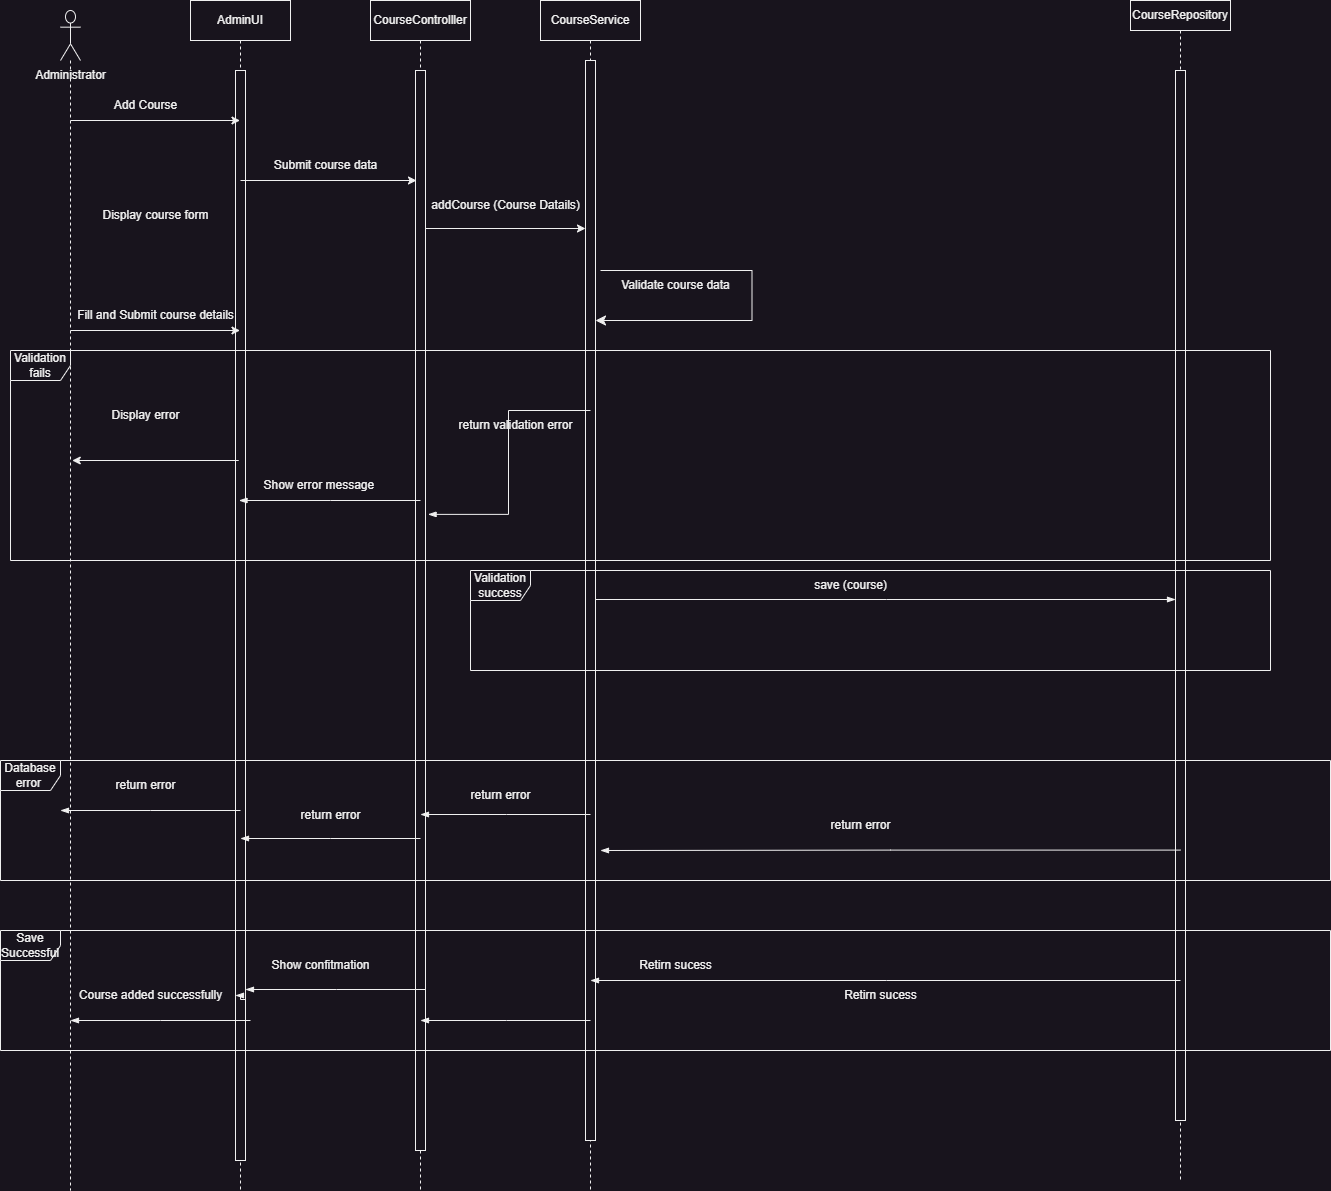

The diagram above was exported from draw.io. Its source (the exported page's mxGraphModel, read from the mxfile embedded in the PNG):
<mxGraphModel dx="1042" dy="1226" grid="1" gridSize="10" guides="1" tooltips="1" connect="1" arrows="1" fold="1" page="1" pageScale="1" pageWidth="850" pageHeight="1100" math="0" shadow="0">
  <root>
    <mxCell id="0" />
    <mxCell id="1" parent="0" />
    <mxCell id="QD3oPtuk8pJfhK59Hm1B-1" value="" style="shape=umlLifeline;perimeter=lifelinePerimeter;whiteSpace=wrap;html=1;container=1;dropTarget=0;collapsible=0;recursiveResize=0;outlineConnect=0;portConstraint=eastwest;newEdgeStyle={&quot;curved&quot;:0,&quot;rounded&quot;:0};participant=umlActor;size=50;" vertex="1" parent="1">
      <mxGeometry x="160" y="130" width="20" height="1180" as="geometry" />
    </mxCell>
    <mxCell id="QD3oPtuk8pJfhK59Hm1B-2" value="Administrator" style="text;html=1;align=center;verticalAlign=middle;resizable=0;points=[];autosize=1;strokeColor=none;fillColor=none;" vertex="1" parent="1">
      <mxGeometry x="125" y="180" width="90" height="30" as="geometry" />
    </mxCell>
    <mxCell id="QD3oPtuk8pJfhK59Hm1B-12" value="CourseService" style="shape=umlLifeline;perimeter=lifelinePerimeter;whiteSpace=wrap;html=1;container=1;dropTarget=0;collapsible=0;recursiveResize=0;outlineConnect=0;portConstraint=eastwest;newEdgeStyle={&quot;curved&quot;:0,&quot;rounded&quot;:0};" vertex="1" parent="1">
      <mxGeometry x="640" y="120" width="100" height="1190" as="geometry" />
    </mxCell>
    <mxCell id="QD3oPtuk8pJfhK59Hm1B-8" value="" style="html=1;points=[[0,0,0,0,5],[0,1,0,0,-5],[1,0,0,0,5],[1,1,0,0,-5]];perimeter=orthogonalPerimeter;outlineConnect=0;targetShapes=umlLifeline;portConstraint=eastwest;newEdgeStyle={&quot;curved&quot;:0,&quot;rounded&quot;:0};" vertex="1" parent="QD3oPtuk8pJfhK59Hm1B-12">
      <mxGeometry x="45" y="60" width="10" height="1080" as="geometry" />
    </mxCell>
    <mxCell id="QD3oPtuk8pJfhK59Hm1B-13" value="CourseRepository" style="shape=umlLifeline;perimeter=lifelinePerimeter;whiteSpace=wrap;html=1;container=1;dropTarget=0;collapsible=0;recursiveResize=0;outlineConnect=0;portConstraint=eastwest;newEdgeStyle={&quot;curved&quot;:0,&quot;rounded&quot;:0};size=30;" vertex="1" parent="1">
      <mxGeometry x="1230" y="120" width="100" height="1180" as="geometry" />
    </mxCell>
    <mxCell id="QD3oPtuk8pJfhK59Hm1B-9" value="" style="html=1;points=[[0,0,0,0,5],[0,1,0,0,-5],[1,0,0,0,5],[1,1,0,0,-5]];perimeter=orthogonalPerimeter;outlineConnect=0;targetShapes=umlLifeline;portConstraint=eastwest;newEdgeStyle={&quot;curved&quot;:0,&quot;rounded&quot;:0};" vertex="1" parent="QD3oPtuk8pJfhK59Hm1B-13">
      <mxGeometry x="45" y="70" width="10" height="1050" as="geometry" />
    </mxCell>
    <mxCell id="QD3oPtuk8pJfhK59Hm1B-14" value="AdminUI" style="shape=umlLifeline;perimeter=lifelinePerimeter;whiteSpace=wrap;html=1;container=1;dropTarget=0;collapsible=0;recursiveResize=0;outlineConnect=0;portConstraint=eastwest;newEdgeStyle={&quot;curved&quot;:0,&quot;rounded&quot;:0};" vertex="1" parent="1">
      <mxGeometry x="290" y="120" width="100" height="1190" as="geometry" />
    </mxCell>
    <mxCell id="QD3oPtuk8pJfhK59Hm1B-15" value="" style="html=1;points=[[0,0,0,0,5],[0,1,0,0,-5],[1,0,0,0,5],[1,1,0,0,-5]];perimeter=orthogonalPerimeter;outlineConnect=0;targetShapes=umlLifeline;portConstraint=eastwest;newEdgeStyle={&quot;curved&quot;:0,&quot;rounded&quot;:0};" vertex="1" parent="QD3oPtuk8pJfhK59Hm1B-14">
      <mxGeometry x="45" y="70" width="10" height="1090" as="geometry" />
    </mxCell>
    <mxCell id="QD3oPtuk8pJfhK59Hm1B-16" value="CourseControlller" style="shape=umlLifeline;perimeter=lifelinePerimeter;whiteSpace=wrap;html=1;container=1;dropTarget=0;collapsible=0;recursiveResize=0;outlineConnect=0;portConstraint=eastwest;newEdgeStyle={&quot;curved&quot;:0,&quot;rounded&quot;:0};" vertex="1" parent="1">
      <mxGeometry x="470" y="120" width="100" height="1190" as="geometry" />
    </mxCell>
    <mxCell id="QD3oPtuk8pJfhK59Hm1B-17" value="" style="html=1;points=[[0,0,0,0,5],[0,1,0,0,-5],[1,0,0,0,5],[1,1,0,0,-5]];perimeter=orthogonalPerimeter;outlineConnect=0;targetShapes=umlLifeline;portConstraint=eastwest;newEdgeStyle={&quot;curved&quot;:0,&quot;rounded&quot;:0};" vertex="1" parent="QD3oPtuk8pJfhK59Hm1B-16">
      <mxGeometry x="45" y="70" width="10" height="1080" as="geometry" />
    </mxCell>
    <mxCell id="QD3oPtuk8pJfhK59Hm1B-18" value="" style="edgeStyle=none;orthogonalLoop=1;jettySize=auto;html=1;rounded=0;" edge="1" parent="1" target="QD3oPtuk8pJfhK59Hm1B-14">
      <mxGeometry width="100" relative="1" as="geometry">
        <mxPoint x="170" y="240" as="sourcePoint" />
        <mxPoint x="270" y="240" as="targetPoint" />
        <Array as="points" />
      </mxGeometry>
    </mxCell>
    <mxCell id="QD3oPtuk8pJfhK59Hm1B-19" value="Add Course" style="text;html=1;align=center;verticalAlign=middle;resizable=0;points=[];autosize=1;strokeColor=none;fillColor=none;" vertex="1" parent="1">
      <mxGeometry x="200" y="210" width="90" height="30" as="geometry" />
    </mxCell>
    <mxCell id="QD3oPtuk8pJfhK59Hm1B-23" value="" style="endArrow=classic;html=1;rounded=0;" edge="1" parent="1">
      <mxGeometry width="50" height="50" relative="1" as="geometry">
        <mxPoint x="338.25" y="580" as="sourcePoint" />
        <mxPoint x="171.75" y="580" as="targetPoint" />
      </mxGeometry>
    </mxCell>
    <mxCell id="QD3oPtuk8pJfhK59Hm1B-24" value="Display course form" style="text;html=1;align=center;verticalAlign=middle;resizable=0;points=[];autosize=1;strokeColor=none;fillColor=none;" vertex="1" parent="1">
      <mxGeometry x="190" y="320" width="130" height="30" as="geometry" />
    </mxCell>
    <mxCell id="QD3oPtuk8pJfhK59Hm1B-25" value="Fill and Submit course details" style="text;html=1;align=center;verticalAlign=middle;resizable=0;points=[];autosize=1;strokeColor=none;fillColor=none;" vertex="1" parent="1">
      <mxGeometry x="165" y="420" width="180" height="30" as="geometry" />
    </mxCell>
    <mxCell id="QD3oPtuk8pJfhK59Hm1B-26" value="" style="endArrow=classic;html=1;rounded=0;" edge="1" parent="1" target="QD3oPtuk8pJfhK59Hm1B-14">
      <mxGeometry width="50" height="50" relative="1" as="geometry">
        <mxPoint x="170" y="450" as="sourcePoint" />
        <mxPoint x="140" y="700" as="targetPoint" />
      </mxGeometry>
    </mxCell>
    <mxCell id="QD3oPtuk8pJfhK59Hm1B-27" value="" style="endArrow=classic;html=1;rounded=0;" edge="1" parent="1">
      <mxGeometry width="50" height="50" relative="1" as="geometry">
        <mxPoint x="340" y="300" as="sourcePoint" />
        <mxPoint x="516" y="300" as="targetPoint" />
      </mxGeometry>
    </mxCell>
    <mxCell id="QD3oPtuk8pJfhK59Hm1B-28" value="Submit course data" style="text;html=1;align=center;verticalAlign=middle;resizable=0;points=[];autosize=1;strokeColor=none;fillColor=none;" vertex="1" parent="1">
      <mxGeometry x="360" y="270" width="130" height="30" as="geometry" />
    </mxCell>
    <mxCell id="QD3oPtuk8pJfhK59Hm1B-29" value="addCourse (Course Datails)" style="text;html=1;align=center;verticalAlign=middle;resizable=0;points=[];autosize=1;strokeColor=none;fillColor=none;" vertex="1" parent="1">
      <mxGeometry x="520" y="310" width="170" height="30" as="geometry" />
    </mxCell>
    <mxCell id="QD3oPtuk8pJfhK59Hm1B-30" value="" style="endArrow=classic;html=1;rounded=0;" edge="1" parent="1">
      <mxGeometry width="50" height="50" relative="1" as="geometry">
        <mxPoint x="525" y="348" as="sourcePoint" />
        <mxPoint x="685" y="348" as="targetPoint" />
      </mxGeometry>
    </mxCell>
    <mxCell id="QD3oPtuk8pJfhK59Hm1B-31" value="" style="edgeStyle=elbowEdgeStyle;elbow=horizontal;endArrow=classic;html=1;curved=0;rounded=0;endSize=8;startSize=8;" edge="1" parent="1" target="QD3oPtuk8pJfhK59Hm1B-8">
      <mxGeometry width="50" height="50" relative="1" as="geometry">
        <mxPoint x="700" y="390" as="sourcePoint" />
        <mxPoint x="690" y="440" as="targetPoint" />
        <Array as="points">
          <mxPoint x="851.5" y="440" />
        </Array>
      </mxGeometry>
    </mxCell>
    <mxCell id="QD3oPtuk8pJfhK59Hm1B-32" value="Validate course data" style="text;html=1;align=center;verticalAlign=middle;resizable=0;points=[];autosize=1;strokeColor=none;fillColor=none;" vertex="1" parent="1">
      <mxGeometry x="710" y="390" width="130" height="30" as="geometry" />
    </mxCell>
    <mxCell id="QD3oPtuk8pJfhK59Hm1B-33" value="Validation fails" style="shape=umlFrame;whiteSpace=wrap;html=1;pointerEvents=0;" vertex="1" parent="1">
      <mxGeometry x="110" y="470" width="1260" height="210" as="geometry" />
    </mxCell>
    <mxCell id="QD3oPtuk8pJfhK59Hm1B-36" value="" style="edgeStyle=elbowEdgeStyle;fontSize=12;html=1;endArrow=blockThin;endFill=1;rounded=0;entryX=1.26;entryY=0.411;entryDx=0;entryDy=0;entryPerimeter=0;" edge="1" parent="1" target="QD3oPtuk8pJfhK59Hm1B-17">
      <mxGeometry width="160" relative="1" as="geometry">
        <mxPoint x="690" y="530" as="sourcePoint" />
        <mxPoint x="1270" y="530" as="targetPoint" />
      </mxGeometry>
    </mxCell>
    <mxCell id="QD3oPtuk8pJfhK59Hm1B-37" value="return validation error" style="text;html=1;align=center;verticalAlign=middle;resizable=0;points=[];autosize=1;strokeColor=none;fillColor=none;" vertex="1" parent="1">
      <mxGeometry x="545" y="530" width="140" height="30" as="geometry" />
    </mxCell>
    <mxCell id="QD3oPtuk8pJfhK59Hm1B-38" value="" style="edgeStyle=elbowEdgeStyle;fontSize=12;html=1;endArrow=blockThin;endFill=1;rounded=0;" edge="1" parent="1">
      <mxGeometry width="160" relative="1" as="geometry">
        <mxPoint x="520" y="620" as="sourcePoint" />
        <mxPoint x="338.5" y="620" as="targetPoint" />
      </mxGeometry>
    </mxCell>
    <mxCell id="QD3oPtuk8pJfhK59Hm1B-39" value="Show error message&amp;nbsp;" style="text;html=1;align=center;verticalAlign=middle;resizable=0;points=[];autosize=1;strokeColor=none;fillColor=none;" vertex="1" parent="1">
      <mxGeometry x="350" y="590" width="140" height="30" as="geometry" />
    </mxCell>
    <mxCell id="QD3oPtuk8pJfhK59Hm1B-42" value="Display error" style="text;html=1;align=center;verticalAlign=middle;resizable=0;points=[];autosize=1;strokeColor=none;fillColor=none;" vertex="1" parent="1">
      <mxGeometry x="200" y="520" width="90" height="30" as="geometry" />
    </mxCell>
    <mxCell id="QD3oPtuk8pJfhK59Hm1B-43" value="Validation success" style="shape=umlFrame;whiteSpace=wrap;html=1;pointerEvents=0;" vertex="1" parent="1">
      <mxGeometry x="570" y="690" width="800" height="100" as="geometry" />
    </mxCell>
    <mxCell id="QD3oPtuk8pJfhK59Hm1B-44" value="" style="edgeStyle=elbowEdgeStyle;fontSize=12;html=1;endArrow=blockThin;endFill=1;rounded=0;" edge="1" parent="1">
      <mxGeometry width="160" relative="1" as="geometry">
        <mxPoint x="695" y="719" as="sourcePoint" />
        <mxPoint x="1275" y="719" as="targetPoint" />
      </mxGeometry>
    </mxCell>
    <mxCell id="QD3oPtuk8pJfhK59Hm1B-45" value="save (course)" style="text;html=1;align=center;verticalAlign=middle;resizable=0;points=[];autosize=1;strokeColor=none;fillColor=none;" vertex="1" parent="1">
      <mxGeometry x="900" y="690" width="100" height="30" as="geometry" />
    </mxCell>
    <mxCell id="QD3oPtuk8pJfhK59Hm1B-47" value="Database&lt;div&gt;error&amp;nbsp;&lt;/div&gt;" style="shape=umlFrame;whiteSpace=wrap;html=1;pointerEvents=0;" vertex="1" parent="1">
      <mxGeometry x="100" y="880" width="1330" height="120" as="geometry" />
    </mxCell>
    <mxCell id="QD3oPtuk8pJfhK59Hm1B-55" value="" style="edgeStyle=elbowEdgeStyle;fontSize=12;html=1;endArrow=blockThin;endFill=1;rounded=0;exitX=0.5;exitY=0.72;exitDx=0;exitDy=0;exitPerimeter=0;" edge="1" parent="1" source="QD3oPtuk8pJfhK59Hm1B-13">
      <mxGeometry width="160" relative="1" as="geometry">
        <mxPoint x="1190" y="970" as="sourcePoint" />
        <mxPoint x="700" y="970" as="targetPoint" />
      </mxGeometry>
    </mxCell>
    <mxCell id="QD3oPtuk8pJfhK59Hm1B-56" value="return error" style="text;html=1;align=center;verticalAlign=middle;resizable=0;points=[];autosize=1;strokeColor=none;fillColor=none;" vertex="1" parent="1">
      <mxGeometry x="920" y="930" width="80" height="30" as="geometry" />
    </mxCell>
    <mxCell id="QD3oPtuk8pJfhK59Hm1B-57" value="" style="edgeStyle=elbowEdgeStyle;fontSize=12;html=1;endArrow=blockThin;endFill=1;rounded=0;" edge="1" parent="1">
      <mxGeometry width="160" relative="1" as="geometry">
        <mxPoint x="690" y="934" as="sourcePoint" />
        <mxPoint x="520" y="934" as="targetPoint" />
      </mxGeometry>
    </mxCell>
    <mxCell id="QD3oPtuk8pJfhK59Hm1B-58" value="return error" style="text;html=1;align=center;verticalAlign=middle;resizable=0;points=[];autosize=1;strokeColor=none;fillColor=none;" vertex="1" parent="1">
      <mxGeometry x="560" y="900" width="80" height="30" as="geometry" />
    </mxCell>
    <mxCell id="QD3oPtuk8pJfhK59Hm1B-59" value="return error" style="text;html=1;align=center;verticalAlign=middle;resizable=0;points=[];autosize=1;strokeColor=none;fillColor=none;" vertex="1" parent="1">
      <mxGeometry x="390" y="920" width="80" height="30" as="geometry" />
    </mxCell>
    <mxCell id="QD3oPtuk8pJfhK59Hm1B-60" value="" style="edgeStyle=elbowEdgeStyle;fontSize=12;html=1;endArrow=blockThin;endFill=1;rounded=0;" edge="1" parent="1">
      <mxGeometry width="160" relative="1" as="geometry">
        <mxPoint x="520" y="958" as="sourcePoint" />
        <mxPoint x="340" y="958" as="targetPoint" />
      </mxGeometry>
    </mxCell>
    <mxCell id="QD3oPtuk8pJfhK59Hm1B-62" value="" style="edgeStyle=elbowEdgeStyle;fontSize=12;html=1;endArrow=blockThin;endFill=1;rounded=0;" edge="1" parent="1">
      <mxGeometry width="160" relative="1" as="geometry">
        <mxPoint x="340" y="930" as="sourcePoint" />
        <mxPoint x="160" y="930" as="targetPoint" />
      </mxGeometry>
    </mxCell>
    <mxCell id="QD3oPtuk8pJfhK59Hm1B-63" value="return error" style="text;html=1;align=center;verticalAlign=middle;resizable=0;points=[];autosize=1;strokeColor=none;fillColor=none;" vertex="1" parent="1">
      <mxGeometry x="205" y="890" width="80" height="30" as="geometry" />
    </mxCell>
    <mxCell id="QD3oPtuk8pJfhK59Hm1B-64" value="Save Successful" style="shape=umlFrame;whiteSpace=wrap;html=1;pointerEvents=0;" vertex="1" parent="1">
      <mxGeometry x="100" y="1050" width="1330" height="120" as="geometry" />
    </mxCell>
    <mxCell id="QD3oPtuk8pJfhK59Hm1B-65" value="" style="edgeStyle=elbowEdgeStyle;fontSize=12;html=1;endArrow=blockThin;endFill=1;rounded=0;" edge="1" parent="1">
      <mxGeometry width="160" relative="1" as="geometry">
        <mxPoint x="525" y="1109" as="sourcePoint" />
        <mxPoint x="345" y="1109" as="targetPoint" />
      </mxGeometry>
    </mxCell>
    <mxCell id="QD3oPtuk8pJfhK59Hm1B-66" value="Show confitmation" style="text;html=1;align=center;verticalAlign=middle;resizable=0;points=[];autosize=1;strokeColor=none;fillColor=none;" vertex="1" parent="1">
      <mxGeometry x="360" y="1070" width="120" height="30" as="geometry" />
    </mxCell>
    <mxCell id="QD3oPtuk8pJfhK59Hm1B-67" value="" style="edgeStyle=elbowEdgeStyle;fontSize=12;html=1;endArrow=blockThin;endFill=1;rounded=0;" edge="1" parent="1" source="QD3oPtuk8pJfhK59Hm1B-68">
      <mxGeometry width="160" relative="1" as="geometry">
        <mxPoint x="345" y="1119" as="sourcePoint" />
        <mxPoint x="165" y="1119" as="targetPoint" />
      </mxGeometry>
    </mxCell>
    <mxCell id="QD3oPtuk8pJfhK59Hm1B-69" value="" style="edgeStyle=elbowEdgeStyle;fontSize=12;html=1;endArrow=blockThin;endFill=1;rounded=0;" edge="1" parent="1" target="QD3oPtuk8pJfhK59Hm1B-68">
      <mxGeometry width="160" relative="1" as="geometry">
        <mxPoint x="345" y="1119" as="sourcePoint" />
        <mxPoint x="165" y="1119" as="targetPoint" />
      </mxGeometry>
    </mxCell>
    <mxCell id="QD3oPtuk8pJfhK59Hm1B-68" value="Course added successfully" style="text;html=1;align=center;verticalAlign=middle;resizable=0;points=[];autosize=1;strokeColor=none;fillColor=none;" vertex="1" parent="1">
      <mxGeometry x="165" y="1100" width="170" height="30" as="geometry" />
    </mxCell>
    <mxCell id="QD3oPtuk8pJfhK59Hm1B-71" value="" style="edgeStyle=elbowEdgeStyle;fontSize=12;html=1;endArrow=blockThin;endFill=1;rounded=0;" edge="1" parent="1">
      <mxGeometry width="160" relative="1" as="geometry">
        <mxPoint x="350" y="1140" as="sourcePoint" />
        <mxPoint x="170" y="1140" as="targetPoint" />
      </mxGeometry>
    </mxCell>
    <mxCell id="QD3oPtuk8pJfhK59Hm1B-72" value="" style="edgeStyle=elbowEdgeStyle;fontSize=12;html=1;endArrow=blockThin;endFill=1;rounded=0;" edge="1" parent="1">
      <mxGeometry width="160" relative="1" as="geometry">
        <mxPoint x="690" y="1140" as="sourcePoint" />
        <mxPoint x="520" y="1140" as="targetPoint" />
      </mxGeometry>
    </mxCell>
    <mxCell id="QD3oPtuk8pJfhK59Hm1B-73" value="" style="edgeStyle=elbowEdgeStyle;fontSize=12;html=1;endArrow=blockThin;endFill=1;rounded=0;" edge="1" parent="1">
      <mxGeometry width="160" relative="1" as="geometry">
        <mxPoint x="1280" y="1100" as="sourcePoint" />
        <mxPoint x="690" y="1100" as="targetPoint" />
      </mxGeometry>
    </mxCell>
    <mxCell id="QD3oPtuk8pJfhK59Hm1B-75" value="Retirn sucess" style="text;html=1;align=center;verticalAlign=middle;resizable=0;points=[];autosize=1;strokeColor=none;fillColor=none;" vertex="1" parent="1">
      <mxGeometry x="930" y="1100" width="100" height="30" as="geometry" />
    </mxCell>
    <mxCell id="QD3oPtuk8pJfhK59Hm1B-76" value="Retirn sucess" style="text;html=1;align=center;verticalAlign=middle;resizable=0;points=[];autosize=1;strokeColor=none;fillColor=none;" vertex="1" parent="1">
      <mxGeometry x="725" y="1070" width="100" height="30" as="geometry" />
    </mxCell>
  </root>
</mxGraphModel>